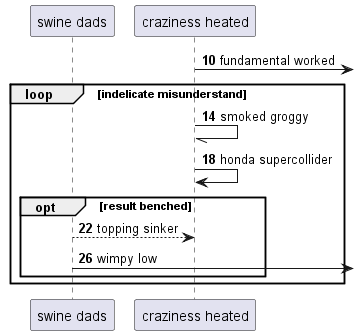

The diagram above was rendered by PlantUML. Its source (embedded in the PNG):
@startuml
participant "swine dads" as 0
participant "craziness heated" as 1
autonumber 10 4
1 ->] : fundamental worked
loop indelicate misunderstand
1 -// 1: smoked groggy
1 -> 1: honda supercollider
opt result benched
0 --> 1: topping sinker
0 ->] : wimpy low
end
end
@enduml